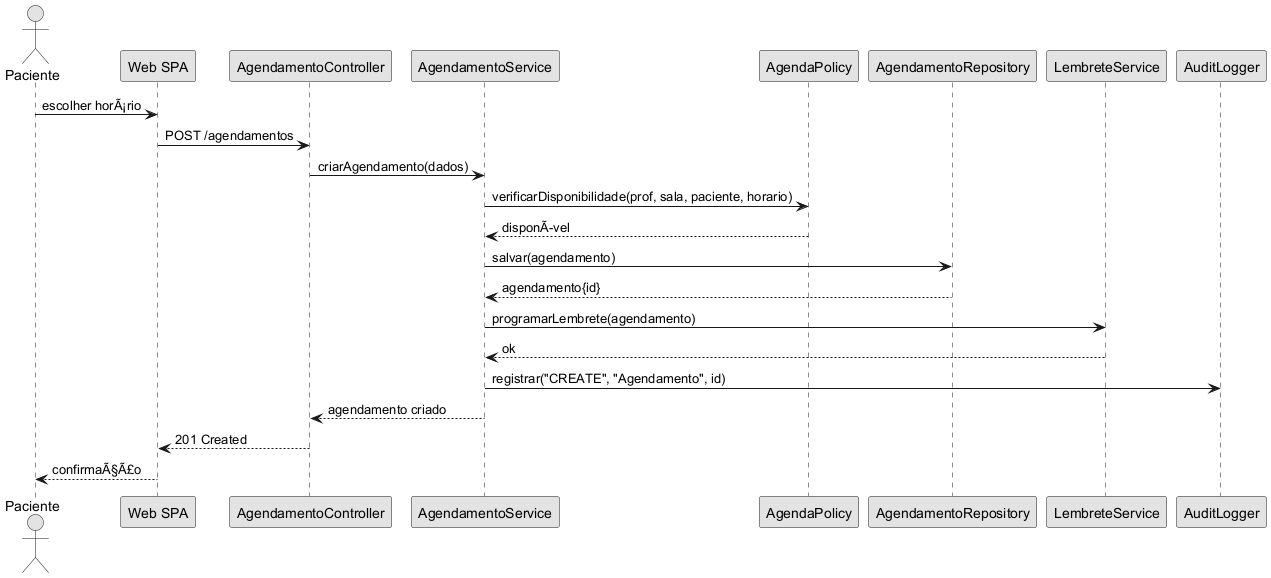

The diagram above was rendered by PlantUML. Its source (embedded in the PNG):
@startuml C3_Sequencia_Componentes
!pragma layout smetana
' NÃvel C3 â€” Diagrama de SequÃªncia (mensagens ENTRE COMPONENTES)
' Caso: Agendar consulta (autoagendamento)
' Autor: Mateus Lucas Prado Amorim
skinparam monochrome true
skinparam shadowing false

actor Paciente
participant "Web SPA" as UI
participant "AgendamentoController" as C
participant "AgendamentoService" as S
participant "AgendaPolicy" as P
participant "AgendamentoRepository" as R
participant "LembreteService" as L
participant "AuditLogger" as A

Paciente -> UI : escolher horÃ¡rio
UI -> C : POST /agendamentos
C -> S : criarAgendamento(dados)
S -> P : verificarDisponibilidade(prof, sala, paciente, horario)
P --> S : disponÃvel
S -> R : salvar(agendamento)
R --> S : agendamento{id}
S -> L : programarLembrete(agendamento)
L --> S : ok
S -> A : registrar("CREATE", "Agendamento", id)
S --> C : agendamento criado
C --> UI : 201 Created
UI --> Paciente : confirmaÃ§Ã£o
@enduml